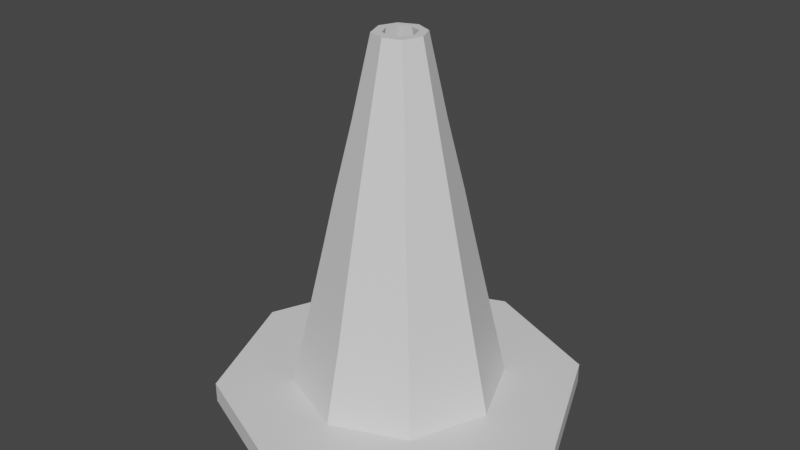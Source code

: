 # Source: TrafficCone.blend  (saved by Blender 2.81.16; exported with 4.5.12 LTS)
import bpy
from mathutils import Matrix  # noqa: F401  (used for matrix-valued properties, if any)

bpy.ops.wm.read_factory_settings(use_empty=True)
scene = bpy.context.scene
scene.name = 'Scene'

# ---- collections
col_collection = bpy.data.collections.new('Collection'); scene.collection.children.link(col_collection)

# ---- materials (node trees are filled in below, after node groups)
mat_orange = bpy.data.materials.new('Orange')
mat_orange.use_transparent_shadow = False
mat_white = bpy.data.materials.new('White')
mat_white.use_transparent_shadow = False

# ---- material node trees
mat_orange.use_nodes = True; mat_orange.node_tree.nodes.clear()
_N = mat_orange.node_tree.nodes; _L = mat_orange.node_tree.links
n0 = _N.new('ShaderNodeOutputMaterial'); n0.name = 'Material Output'; n0.location = (300, 300)
n1 = _N.new('ShaderNodeBsdfPrincipled'); n1.name = 'Principled BSDF'; n1.location = (10, 300)
n1.distribution = 'GGX'
n1.subsurface_method = 'BURLEY'
n1.inputs[3].default_value = 1.45
n1.inputs[27].default_value = (0.0, 0.0, 0.0, 1.0)
n1.inputs[28].default_value = 1.0
_L.new(n1.outputs[0], n0.inputs[0])
n0.is_active_output = True
mat_white.use_nodes = True; mat_white.node_tree.nodes.clear()
_N = mat_white.node_tree.nodes; _L = mat_white.node_tree.links
n0 = _N.new('ShaderNodeOutputMaterial'); n0.name = 'Material Output'; n0.location = (300, 300)
n1 = _N.new('ShaderNodeBsdfPrincipled'); n1.name = 'Principled BSDF'; n1.location = (10, 300)
n1.distribution = 'GGX'
n1.subsurface_method = 'BURLEY'
n1.inputs[3].default_value = 1.45
n1.inputs[27].default_value = (0.0, 0.0, 0.0, 1.0)
n1.inputs[28].default_value = 1.0
_L.new(n1.outputs[0], n0.inputs[0])
n0.is_active_output = True

# ---- world
world_world = bpy.data.worlds.new('World'); scene.world = world_world
world_world.use_nodes = True; world_world.node_tree.nodes.clear()
_N = world_world.node_tree.nodes; _L = world_world.node_tree.links
n0 = _N.new('ShaderNodeOutputWorld'); n0.name = 'World Output'; n0.location = (300, 300)
n1 = _N.new('ShaderNodeBackground'); n1.name = 'Background'; n1.location = (10, 300)
n1.inputs[0].default_value = (0.05088, 0.05088, 0.05088, 1.0)
_L.new(n1.outputs[0], n0.inputs[0])
n0.is_active_output = True
world_world.color = (0.05088, 0.05088, 0.05088)
world_world.use_sun_shadow = False
world_world.sun_shadow_jitter_overblur = 0.0

# ---- meshes
me_cylinder_006_cylinder_008 = bpy.data.meshes.new('Cylinder.006_Cylinder.008')
me_cylinder_006_cylinder_008.from_pydata([(0.0, 1.719, 19.35), (0.0, 2.132, 19.44), (0.09237, 2.132, 19.48), (0.1589, 1.719, 19.42), (0.1306, 2.132, 19.57), (0.2248, 1.719, 19.57), (0.09237, 2.132, 19.67), (0.1589, 1.719, 19.73), (0.0, 2.132, 19.7), (0.0, 1.719, 19.8), (-0.09237, 2.132, 19.67), (-0.1589, 1.719, 19.73), (-0.1306, 2.132, 19.57), (-0.2248, 1.719, 19.57), (0.0, 0.1747, 20.12), (-0.3863, 0.1747, 19.96), (-0.05936, 2.132, 19.63), (0.0, 2.132, 19.66), (-0.09237, 2.132, 19.48), (-0.1589, 1.719, 19.42), (0.5532, 0.2799, 19.57), (0.3912, 0.2799, 19.97), (0.6752, 0.281, 20.25), (0.9549, 0.281, 19.57), (-0.5462, 0.1747, 19.57), (-0.6752, 0.1737, 20.25), (-0.9549, 0.1737, 19.57), (0.0, 0.1737, 20.53), (0.0, 0.2799, 20.13), (-0.3912, 0.2799, 19.97), (-0.6752, 0.281, 20.25), (0.0, 0.281, 20.53), (0.3863, 0.1747, 19.96), (0.6752, 0.1737, 20.25), (-0.5532, 0.2799, 19.57), (-0.3912, 0.2799, 19.18), (-0.6752, 0.281, 18.9), (-0.9549, 0.281, 19.57), (0.3912, 0.2799, 19.18), (0.6752, 0.281, 18.9), (0.5462, 0.1747, 19.57), (0.9549, 0.1737, 19.57), (0.0, 0.281, 18.62), (0.0, 0.1737, 18.62), (-0.6752, 0.1737, 18.9), (0.6752, 0.1737, 18.9), (0.0, 0.2799, 19.02), (-0.3863, 0.1747, 19.19), (0.0, 0.1747, 19.03), (0.3863, 0.1747, 19.19), (0.0, 2.132, 19.49), (0.05936, 2.132, 19.51), (0.08395, 2.132, 19.57), (0.05936, 2.132, 19.63), (-0.08395, 2.132, 19.57), (-0.05936, 2.132, 19.51), (-0.3245, 0.6929, 19.25), (0.0, 0.6929, 19.12), (-0.2643, 1.066, 19.31), (-0.2216, 1.331, 19.35), (0.0, 1.331, 19.26), (0.0, 1.066, 19.2), (-0.459, 0.6929, 19.57), (-0.3738, 1.066, 19.57), (-0.3134, 1.331, 19.57), (-0.3245, 0.6929, 19.9), (-0.2643, 1.066, 19.84), (-0.2216, 1.331, 19.8), (0.0, 0.6929, 20.03), (0.0, 1.066, 19.95), (0.0, 1.331, 19.89), (0.3245, 0.6929, 19.9), (0.2643, 1.066, 19.84), (0.2216, 1.331, 19.8), (0.459, 0.6929, 19.57), (0.3738, 1.066, 19.57), (0.3134, 1.331, 19.57), (0.3245, 0.6929, 19.25), (0.2643, 1.066, 19.31), (0.2216, 1.331, 19.35)], [], [(0, 1, 2, 3), (3, 2, 4, 5), (5, 4, 6, 7), (7, 6, 8, 9), (9, 8, 10, 11), (11, 10, 12, 13), (14, 15, 16, 17), (13, 12, 18, 19), (19, 18, 1, 0), (20, 21, 22, 23), (24, 15, 25, 26), (15, 14, 27, 25), (28, 29, 30, 31), (14, 32, 33, 27), (34, 35, 36, 37), (38, 20, 23, 39), (32, 40, 41, 33), (36, 42, 43, 44), (42, 39, 45, 43), (23, 22, 33, 41), (30, 37, 26, 25), (22, 31, 27, 33), (37, 36, 44, 26), (39, 23, 41, 45), (31, 30, 25, 27), (35, 46, 42, 36), (46, 38, 39, 42), (47, 24, 26, 44), (29, 34, 37, 30), (48, 47, 44, 43), (49, 48, 43, 45), (21, 28, 31, 22), (40, 49, 45, 41), (50, 51, 2, 1), (51, 52, 4, 2), (52, 53, 6, 4), (53, 17, 8, 6), (17, 16, 10, 8), (16, 54, 12, 10), (54, 55, 18, 12), (55, 50, 1, 18), (35, 56, 57, 46), (15, 24, 54, 16), (24, 47, 55, 54), (47, 48, 50, 55), (48, 49, 51, 50), (49, 40, 52, 51), (40, 32, 53, 52), (32, 14, 17, 53), (58, 59, 60, 61), (34, 62, 56, 35), (63, 64, 59, 58), (29, 65, 62, 34), (66, 67, 64, 63), (28, 68, 65, 29), (69, 70, 67, 66), (21, 71, 68, 28), (72, 73, 70, 69), (20, 74, 71, 21), (75, 76, 73, 72), (38, 77, 74, 20), (78, 79, 76, 75), (46, 57, 77, 38), (61, 60, 79, 78), (56, 58, 61, 57), (59, 19, 0, 60), (62, 63, 58, 56), (64, 13, 19, 59), (65, 66, 63, 62), (67, 11, 13, 64), (68, 69, 66, 65), (70, 9, 11, 67), (71, 72, 69, 68), (73, 7, 9, 70), (74, 75, 72, 71), (76, 5, 7, 73), (77, 78, 75, 74), (79, 3, 5, 76), (57, 61, 78, 77), (60, 0, 3, 79)])
me_cylinder_006_cylinder_008.polygons.foreach_set('use_smooth', [True] * 80)
me_cylinder_006_cylinder_008.polygons.foreach_set('material_index', [0, 0, 0, 0, 0, 0, 0, 0, 0, 0, 0, 0, 0, 0, 0, 0, 0, 0, 0, 0, 0, 0, 0, 0, 0, 0, 0, 0, 0, 0, 0, 0, 0, 0, 0, 0, 0, 0, 0, 0, 0, 0, 0, 0, 0, 0, 0, 0, 0, 0, 0, 0, 0, 0, 0, 0, 0, 0, 0, 0, 0, 0, 0, 0, 1, 1, 1, 1, 1, 1, 1, 1, 1, 1, 1, 1, 1, 1, 1, 1])
_k = set([(0, 1), (0, 60), (1, 2), (1, 18), (2, 3), (2, 4), (3, 79), (4, 5), (4, 6), (5, 76), (6, 7), (6, 8), (7, 73), (8, 9), (8, 10), (9, 70), (10, 11), (10, 12), (11, 67), (12, 13), (12, 18), (13, 64), (14, 15), (14, 17), (14, 32), (15, 16), (15, 24), (16, 17), (16, 54), (17, 53), (18, 19), (19, 59), (20, 21), (20, 38), (20, 74), (21, 28), (21, 71), (22, 23), (22, 31), (22, 33), (23, 39), (23, 41), (24, 47), (24, 54), (25, 26), (25, 27), (25, 30), (26, 37), (26, 44), (27, 31), (27, 33), (28, 29), (28, 68), (29, 34), (29, 65), (30, 31), (30, 37), (32, 40), (32, 53), (33, 41), (34, 35), (34, 62), (35, 46), (35, 56), (36, 37), (36, 42), (36, 44), (38, 46), (38, 77), (39, 42), (39, 45), (40, 49), (40, 52), (41, 45), (42, 43), (43, 44), (43, 45), (46, 57), (47, 48), (47, 55), (48, 49), (48, 50), (49, 51), (50, 51), (50, 55), (51, 52), (52, 53), (54, 55), (56, 58), (57, 61), (58, 59), (60, 61), (62, 63), (63, 64), (65, 66), (66, 67), (68, 69), (69, 70), (71, 72), (72, 73), (74, 75), (75, 76), (77, 78), (78, 79)])
me_cylinder_006_cylinder_008.attributes.new('sharp_edge', 'BOOLEAN', 'EDGE').data.foreach_set('value', [ (min(e.vertices), max(e.vertices)) in _k for e in me_cylinder_006_cylinder_008.edges])
_uv = me_cylinder_006_cylinder_008.uv_layers.new(name='UVMap')
_uv.uv.foreach_set('vector', [0.999, 0.2212, 0.999, 0.1121, 0.9454, 0.1121, 0.9454, 0.2212, 0.001001, 0.999, 0.1101, 0.999, 0.1101, 0.9454, 0.001001, 0.9454, 0.999, 0.1101, 0.999, 0.001001, 0.9454, 0.001001, 0.9454, 0.1101, 0.7788, 0.9712, 0.8879, 0.9712, 0.8879, 0.9177, 0.7788, 0.9177, 0.9712, 0.7768, 0.9712, 0.6677, 0.9177, 0.6677, 0.9177, 0.7768, 0.6677, 0.9712, 0.7768, 0.9712, 0.7768, 0.9177, 0.6677, 0.9177, 0.7212, 0.4454, 0.6677, 0.4454, 0.6677, 0.6657, 0.7212, 0.6657, 0.3343, 0.9712, 0.4434, 0.9712, 0.4434, 0.9177, 0.3343, 0.9177, 0.9712, 0.6657, 0.9712, 0.5566, 0.9177, 0.5566, 0.9177, 0.6657, 0.001001, 0.5546, 0.2212, 0.5546, 0.2212, 0.4454, 0.001001, 0.4454, 0.5546, 0.4434, 0.5546, 0.2232, 0.4454, 0.2232, 0.4454, 0.4434, 0.001001, 0.6657, 0.2212, 0.6657, 0.2212, 0.5566, 0.001001, 0.5566, 0.6657, 0.2212, 0.6657, 0.001001, 0.5566, 0.001001, 0.5566, 0.2212, 0.2232, 0.6657, 0.4434, 0.6657, 0.4434, 0.5566, 0.2232, 0.5566, 0.6657, 0.4434, 0.6657, 0.2232, 0.5566, 0.2232, 0.5566, 0.4434, 0.2232, 0.5546, 0.4434, 0.5546, 0.4434, 0.4454, 0.2232, 0.4454, 0.1101, 0.2212, 0.1101, 0.001001, 0.001001, 0.001001, 0.001001, 0.2212, 0.1121, 0.9434, 0.3323, 0.9434, 0.3323, 0.9177, 0.1121, 0.9177, 0.9434, 0.3323, 0.9434, 0.1121, 0.9177, 0.1121, 0.9177, 0.3323, 0.6677, 0.9157, 0.8879, 0.9157, 0.8879, 0.8899, 0.6677, 0.8899, 0.9157, 0.8879, 0.9157, 0.6677, 0.8899, 0.6677, 0.8899, 0.8879, 0.3343, 0.9157, 0.5546, 0.9157, 0.5546, 0.8899, 0.3343, 0.8899, 0.9157, 0.6657, 0.9157, 0.4454, 0.8899, 0.4454, 0.8899, 0.6657, 0.1121, 0.9157, 0.3323, 0.9157, 0.3323, 0.8899, 0.1121, 0.8899, 0.9157, 0.3323, 0.9157, 0.1121, 0.8899, 0.1121, 0.8899, 0.3323, 0.2232, 0.4434, 0.4434, 0.4434, 0.4434, 0.3343, 0.2232, 0.3343, 0.4434, 0.2212, 0.4434, 0.001001, 0.3343, 0.001001, 0.3343, 0.2212, 0.2232, 0.3323, 0.4434, 0.3323, 0.4434, 0.2232, 0.2232, 0.2232, 0.3323, 0.2212, 0.3323, 0.001001, 0.2232, 0.001001, 0.2232, 0.2212, 0.001001, 0.4434, 0.2212, 0.4434, 0.2212, 0.3343, 0.001001, 0.3343, 0.2212, 0.2212, 0.2212, 0.001001, 0.1121, 0.001001, 0.1121, 0.2212, 0.001001, 0.3323, 0.2212, 0.3323, 0.2212, 0.2232, 0.001001, 0.2232, 0.5546, 0.2212, 0.5546, 0.001001, 0.4454, 0.001001, 0.4454, 0.2212, 0.249, 0.9454, 0.2232, 0.9454, 0.2232, 0.9712, 0.249, 0.9712, 0.9712, 0.2232, 0.9454, 0.2232, 0.9454, 0.249, 0.9712, 0.249, 0.9434, 0.9177, 0.9177, 0.9177, 0.9177, 0.9434, 0.9434, 0.9434, 0.9157, 0.9177, 0.8899, 0.9177, 0.8899, 0.9434, 0.9157, 0.9434, 0.9434, 0.8899, 0.9177, 0.8899, 0.9177, 0.9157, 0.9434, 0.9157, 0.9157, 0.8899, 0.8899, 0.8899, 0.8899, 0.9157, 0.9157, 0.9157, 0.9712, 0.251, 0.9454, 0.251, 0.9454, 0.2768, 0.9712, 0.2768, 0.2768, 0.9454, 0.251, 0.9454, 0.251, 0.9712, 0.2768, 0.9712, 0.5546, 0.7788, 0.4454, 0.7788, 0.4454, 0.8879, 0.5546, 0.8879, 0.7768, 0.8323, 0.7768, 0.7788, 0.5566, 0.7788, 0.5566, 0.8323, 0.8323, 0.6677, 0.7788, 0.6677, 0.7788, 0.8879, 0.8323, 0.8879, 0.4434, 0.8879, 0.4434, 0.8343, 0.2232, 0.8343, 0.2232, 0.8879, 0.8879, 0.6677, 0.8343, 0.6677, 0.8343, 0.8879, 0.8879, 0.8879, 0.7768, 0.8879, 0.7768, 0.8343, 0.5566, 0.8343, 0.5566, 0.8879, 0.8879, 0.4454, 0.8343, 0.4454, 0.8343, 0.6657, 0.8879, 0.6657, 0.4434, 0.8323, 0.4434, 0.7788, 0.2232, 0.7788, 0.2232, 0.8323, 0.3323, 0.6677, 0.2232, 0.6677, 0.2232, 0.7768, 0.3323, 0.7768, 0.7768, 0.2232, 0.6677, 0.2232, 0.6677, 0.3323, 0.7768, 0.3323, 0.2212, 0.6677, 0.1121, 0.6677, 0.1121, 0.7768, 0.2212, 0.7768, 0.7768, 0.001001, 0.6677, 0.001001, 0.6677, 0.1101, 0.7768, 0.1101, 0.6657, 0.5566, 0.5566, 0.5566, 0.5566, 0.6657, 0.6657, 0.6657, 0.5546, 0.5566, 0.4454, 0.5566, 0.4454, 0.6657, 0.5546, 0.6657, 0.7768, 0.3343, 0.6677, 0.3343, 0.6677, 0.4434, 0.7768, 0.4434, 0.4434, 0.6677, 0.3343, 0.6677, 0.3343, 0.7768, 0.4434, 0.7768, 0.6657, 0.6677, 0.5566, 0.6677, 0.5566, 0.7768, 0.6657, 0.7768, 0.7768, 0.6677, 0.6677, 0.6677, 0.6677, 0.7768, 0.7768, 0.7768, 0.8879, 0.001001, 0.7788, 0.001001, 0.7788, 0.1101, 0.8879, 0.1101, 0.8879, 0.3343, 0.7788, 0.3343, 0.7788, 0.4434, 0.8879, 0.4434, 0.8879, 0.1121, 0.7788, 0.1121, 0.7788, 0.2212, 0.8879, 0.2212, 0.2212, 0.7788, 0.1121, 0.7788, 0.1121, 0.8879, 0.2212, 0.8879, 0.1101, 0.7788, 0.001001, 0.7788, 0.001001, 0.8879, 0.1101, 0.8879, 0.5546, 0.4454, 0.4454, 0.4454, 0.4454, 0.5546, 0.5546, 0.5546, 0.9434, 0.4434, 0.9434, 0.3343, 0.8899, 0.3343, 0.8899, 0.4434, 0.7768, 0.1121, 0.6677, 0.1121, 0.6677, 0.2212, 0.7768, 0.2212, 0.5566, 0.9434, 0.6657, 0.9434, 0.6657, 0.8899, 0.5566, 0.8899, 0.1101, 0.6677, 0.001001, 0.6677, 0.001001, 0.7768, 0.1101, 0.7768, 0.9712, 0.5546, 0.9712, 0.4454, 0.9177, 0.4454, 0.9177, 0.5546, 0.6657, 0.4454, 0.5566, 0.4454, 0.5566, 0.5546, 0.6657, 0.5546, 0.4454, 0.9712, 0.5546, 0.9712, 0.5546, 0.9177, 0.4454, 0.9177, 0.5546, 0.6677, 0.4454, 0.6677, 0.4454, 0.7768, 0.5546, 0.7768, 0.9712, 0.8879, 0.9712, 0.7788, 0.9177, 0.7788, 0.9177, 0.8879, 0.8323, 0.4454, 0.7232, 0.4454, 0.7232, 0.5546, 0.8323, 0.5546, 0.1121, 0.999, 0.2212, 0.999, 0.2212, 0.9454, 0.1121, 0.9454, 0.8879, 0.2232, 0.7788, 0.2232, 0.7788, 0.3323, 0.8879, 0.3323, 0.9434, 0.1101, 0.9434, 0.001001, 0.8899, 0.001001, 0.8899, 0.1101, 0.8323, 0.5566, 0.7232, 0.5566, 0.7232, 0.6657, 0.8323, 0.6657, 0.001001, 0.9434, 0.1101, 0.9434, 0.1101, 0.8899, 0.001001, 0.8899])
me_cylinder_006_cylinder_008.materials.append(mat_orange)
me_cylinder_006_cylinder_008.materials.append(mat_white)
me_cylinder_006_cylinder_008.use_remesh_fix_poles = True
me_cylinder_006_cylinder_008.use_remesh_preserve_attributes = False
me_cylinder_006_cylinder_008.use_mirror_vertex_groups = False
me_cylinder_006_cylinder_008.update()
me_cylinder_006_cylinder_008.normals_split_custom_set([tuple(v) for v in zip(*[iter([0.3744, 0.2063, -0.904, 0.3744, 0.2063, -0.904, 0.3744, 0.2063, -0.904, 0.3744, 0.2063, -0.904, 0.904, 0.2063, -0.3745, 0.904, 0.2063, -0.3745, 0.904, 0.2063, -0.3745, 0.904, 0.2063, -0.3745, 0.904, 0.2063, 0.3745, 0.904, 0.2063, 0.3745, 0.904, 0.2063, 0.3745, 0.904, 0.2063, 0.3745, 0.3744, 0.2063, 0.904, 0.3744, 0.2063, 0.904, 0.3744, 0.2063, 0.904, 0.3744, 0.2063, 0.904, -0.3744, 0.2063, 0.904, -0.3744, 0.2063, 0.904, -0.3744, 0.2063, 0.904, -0.3744, 0.2063, 0.904, -0.904, 0.2063, 0.3745, -0.904, 0.2063, 0.3745, -0.904, 0.2063, 0.3745, -0.904, 0.2063, 0.3745, 0.3739, -0.2132, -0.9026, 0.3739, -0.2132, -0.9026, 0.3739, -0.2132, -0.9026, 0.3739, -0.2132, -0.9026, -0.904, 0.2063, -0.3745, -0.904, 0.2063, -0.3745, -0.904, 0.2063, -0.3745, -0.904, 0.2063, -0.3745, -0.3744, 0.2063, -0.904, -0.3744, 0.2063, -0.904, -0.3744, 0.2063, -0.904, -0.3744, 0.2063, -0.904, -0.002646, 1.0, 1.743e-08, -0.001871, 1.0, -0.001871, -0.001871, 1.0, -0.001871, -0.002646, 1.0, 1.744e-08, 0.002535, -1.0, 8.597e-09, 0.001793, -1.0, -0.001793, 0.001793, -1.0, -0.001793, 0.002535, -1.0, 8.647e-09, 0.001793, -1.0, -0.001793, 0.0, -1.0, -0.002535, 0.0, -1.0, -0.002535, 0.001793, -1.0, -0.001793, 0.0, 1.0, -0.002646, 0.001871, 1.0, -0.001871, 0.001871, 1.0, -0.001871, 0.0, 1.0, -0.002646, 0.0, -1.0, -0.002535, -0.001793, -1.0, -0.001793, -0.001793, -1.0, -0.001793, 0.0, -1.0, -0.002535, 0.002646, 1.0, -1.737e-08, 0.001871, 1.0, 0.001871, 0.001871, 1.0, 0.001871, 0.002646, 1.0, -1.739e-08, -0.001871, 1.0, 0.001871, -0.002646, 1.0, 1.743e-08, -0.002646, 1.0, 1.744e-08, -0.001871, 1.0, 0.001871, -0.001793, -1.0, -0.001793, -0.002535, -1.0, 8.538e-09, -0.002535, -1.0, 8.597e-09, -0.001793, -1.0, -0.001793, -0.3827, 0.0, -0.9239, -0.3827, 0.0, -0.9239, -0.3827, 0.0, -0.9239, -0.3827, 0.0, -0.9239, 0.3827, 0.0, -0.9239, 0.3827, 0.0, -0.9239, 0.3827, 0.0, -0.9239, 0.3827, 0.0, -0.9239, 0.9239, 0.0, 0.3827, 0.9239, 0.0, 0.3827, 0.9239, 0.0, 0.3827, 0.9239, 0.0, 0.3827, -0.9239, 0.0, 0.3827, -0.9239, 0.0, 0.3827, -0.9239, 0.0, 0.3827, -0.9239, 0.0, 0.3827, 0.3827, 0.0, 0.9239, 0.3827, 0.0, 0.9239, 0.3827, 0.0, 0.9239, 0.3827, 0.0, 0.9239, -0.9239, 0.0, -0.3827, -0.9239, 0.0, -0.3827, -0.9239, 0.0, -0.3827, -0.9239, 0.0, -0.3827, 0.9239, 0.0, -0.3827, 0.9239, 0.0, -0.3827, 0.9239, 0.0, -0.3827, 0.9239, 0.0, -0.3827, -0.3827, 0.0, 0.9239, -0.3827, 0.0, 0.9239, -0.3827, 0.0, 0.9239, -0.3827, 0.0, 0.9239, 0.001871, 1.0, 0.001871, 0.0, 1.0, 0.002646, 0.0, 1.0, 0.002646, 0.001871, 1.0, 0.001871, 0.0, 1.0, 0.002646, -0.001871, 1.0, 0.001871, -0.001871, 1.0, 0.001871, 0.0, 1.0, 0.002646, 0.001793, -1.0, 0.001793, 0.002535, -1.0, 8.597e-09, 0.002535, -1.0, 8.647e-09, 0.001793, -1.0, 0.001793, 0.001871, 1.0, -0.001871, 0.002646, 1.0, -1.737e-08, 0.002646, 1.0, -1.739e-08, 0.001871, 1.0, -0.001871, 0.0, -1.0, 0.002535, 0.001793, -1.0, 0.001793, 0.001793, -1.0, 0.001793, 0.0, -1.0, 0.002535, -0.001793, -1.0, 0.001793, 0.0, -1.0, 0.002535, 0.0, -1.0, 0.002535, -0.001793, -1.0, 0.001793, -0.001871, 1.0, -0.001871, 0.0, 1.0, -0.002646, 0.0, 1.0, -0.002646, -0.001871, 1.0, -0.001871, -0.002535, -1.0, 8.538e-09, -0.001793, -1.0, 0.001793, -0.001793, -1.0, 0.001793, -0.002535, -1.0, 8.597e-09, 0.0, 1.0, 0.0, 0.0, 1.0, 0.0, 0.0, 1.0, 0.0, 0.0, 1.0, 0.0, 0.0, 1.0, 0.0, 0.0, 1.0, -1.052e-06, 0.0, 1.0, -1.052e-06, 0.0, 1.0, 0.0, 0.0, 1.0, -1.052e-06, 0.0, 1.0, -1.052e-06, 0.0, 1.0, -1.052e-06, 0.0, 1.0, -1.052e-06, 0.0, 1.0, -1.052e-06, 0.0, 1.0, 0.0, 0.0, 1.0, 0.0, 0.0, 1.0, -1.052e-06, 0.0, 1.0, 0.0, 0.0, 1.0, 0.0, 0.0, 1.0, 0.0, 0.0, 1.0, 0.0, 0.0, 1.0, 0.0, 0.0, 1.0, 1.052e-06, 0.0, 1.0, 1.052e-06, 0.0, 1.0, 0.0, 0.0, 1.0, 1.052e-06, 0.0, 1.0, 1.052e-06, 0.0, 1.0, 1.052e-06, 0.0, 1.0, 1.052e-06, 0.0, 1.0, 1.052e-06, 0.0, 1.0, 0.0, 0.0, 1.0, 0.0, 0.0, 1.0, 1.052e-06, -0.3745, 0.2063, -0.904, -0.3745, 0.2063, -0.904, -0.3745, 0.2063, -0.904, -0.3745, 0.2063, -0.904, 0.9026, -0.2132, -0.3739, 0.9026, -0.2132, -0.3739, 0.9026, -0.2132, -0.3739, 0.9026, -0.2132, -0.3739, 0.9026, -0.2132, 0.3739, 0.9026, -0.2132, 0.3739, 0.9026, -0.2132, 0.3739, 0.9026, -0.2132, 0.3739, 0.3739, -0.2132, 0.9026, 0.3739, -0.2132, 0.9026, 0.3739, -0.2132, 0.9026, 0.3739, -0.2132, 0.9026, -0.3739, -0.2132, 0.9026, -0.3739, -0.2132, 0.9026, -0.3739, -0.2132, 0.9026, -0.3739, -0.2132, 0.9026, -0.9026, -0.2132, 0.3739, -0.9026, -0.2132, 0.3739, -0.9026, -0.2132, 0.3739, -0.9026, -0.2132, 0.3739, -0.9026, -0.2132, -0.3739, -0.9026, -0.2132, -0.3739, -0.9026, -0.2132, -0.3739, -0.9026, -0.2132, -0.3739, -0.3739, -0.2132, -0.9026, -0.3739, -0.2132, -0.9026, -0.3739, -0.2132, -0.9026, -0.3739, -0.2132, -0.9026, -0.3745, 0.2063, -0.904, -0.3745, 0.2063, -0.904, -0.3745, 0.2063, -0.904, -0.3745, 0.2063, -0.904, -0.904, 0.2063, -0.3745, -0.904, 0.2063, -0.3745, -0.904, 0.2063, -0.3745, -0.904, 0.2063, -0.3745, -0.904, 0.2063, -0.3745, -0.904, 0.2063, -0.3745, -0.904, 0.2063, -0.3745, -0.904, 0.2063, -0.3745, -0.904, 0.2063, 0.3745, -0.904, 0.2063, 0.3745, -0.904, 0.2063, 0.3745, -0.904, 0.2063, 0.3745, -0.904, 0.2063, 0.3745, -0.904, 0.2063, 0.3744, -0.904, 0.2063, 0.3744, -0.904, 0.2063, 0.3745, -0.3745, 0.2063, 0.904, -0.3745, 0.2063, 0.904, -0.3745, 0.2063, 0.904, -0.3745, 0.2063, 0.904, -0.3745, 0.2063, 0.904, -0.3744, 0.2063, 0.904, -0.3744, 0.2063, 0.904, -0.3745, 0.2063, 0.904, 0.3745, 0.2063, 0.904, 0.3745, 0.2063, 0.904, 0.3745, 0.2063, 0.904, 0.3745, 0.2063, 0.904, 0.3745, 0.2063, 0.904, 0.3744, 0.2063, 0.904, 0.3744, 0.2063, 0.904, 0.3745, 0.2063, 0.904, 0.904, 0.2063, 0.3745, 0.904, 0.2063, 0.3745, 0.904, 0.2063, 0.3745, 0.904, 0.2063, 0.3745, 0.904, 0.2063, 0.3745, 0.904, 0.2063, 0.3744, 0.904, 0.2063, 0.3744, 0.904, 0.2063, 0.3744, 0.904, 0.2063, -0.3745, 0.904, 0.2063, -0.3745, 0.904, 0.2063, -0.3745, 0.904, 0.2063, -0.3745, 0.904, 0.2063, -0.3745, 0.904, 0.2063, -0.3745, 0.904, 0.2063, -0.3745, 0.904, 0.2063, -0.3745, 0.3745, 0.2063, -0.904, 0.3745, 0.2063, -0.904, 0.3745, 0.2063, -0.904, 0.3745, 0.2063, -0.904, 0.3745, 0.2063, -0.904, 0.3745, 0.2063, -0.904, 0.3745, 0.2063, -0.904, 0.3745, 0.2063, -0.904, -0.3745, 0.2063, -0.904, -0.3745, 0.2063, -0.904, -0.3745, 0.2063, -0.904, -0.3745, 0.2063, -0.904, -0.3745, 0.2063, -0.904, -0.3744, 0.2063, -0.904, -0.3744, 0.2063, -0.904, -0.3745, 0.2063, -0.904, -0.904, 0.2063, -0.3745, -0.904, 0.2063, -0.3745, -0.904, 0.2063, -0.3745, -0.904, 0.2063, -0.3745, -0.904, 0.2063, -0.3745, -0.904, 0.2063, -0.3745, -0.904, 0.2063, -0.3745, -0.904, 0.2063, -0.3745, -0.904, 0.2063, 0.3745, -0.904, 0.2063, 0.3745, -0.904, 0.2063, 0.3745, -0.904, 0.2063, 0.3745, -0.904, 0.2063, 0.3744, -0.904, 0.2063, 0.3745, -0.904, 0.2063, 0.3745, -0.904, 0.2063, 0.3744, -0.3745, 0.2063, 0.904, -0.3745, 0.2063, 0.904, -0.3745, 0.2063, 0.904, -0.3745, 0.2063, 0.904, -0.3744, 0.2063, 0.904, -0.3744, 0.2063, 0.904, -0.3744, 0.2063, 0.904, -0.3744, 0.2063, 0.904, 0.3745, 0.2063, 0.904, 0.3745, 0.2063, 0.904, 0.3745, 0.2063, 0.904, 0.3745, 0.2063, 0.904, 0.3744, 0.2063, 0.904, 0.3744, 0.2063, 0.904, 0.3744, 0.2063, 0.904, 0.3744, 0.2063, 0.904, 0.904, 0.2063, 0.3745, 0.904, 0.2063, 0.3745, 0.904, 0.2063, 0.3744, 0.904, 0.2063, 0.3745, 0.904, 0.2063, 0.3744, 0.904, 0.2063, 0.3745, 0.904, 0.2063, 0.3745, 0.904, 0.2063, 0.3744, 0.904, 0.2063, -0.3745, 0.904, 0.2063, -0.3745, 0.904, 0.2063, -0.3745, 0.904, 0.2063, -0.3745, 0.904, 0.2063, -0.3745, 0.904, 0.2063, -0.3745, 0.904, 0.2063, -0.3745, 0.904, 0.2063, -0.3745, 0.3745, 0.2063, -0.904, 0.3745, 0.2063, -0.904, 0.3745, 0.2063, -0.904, 0.3745, 0.2063, -0.904, 0.3745, 0.2063, -0.904, 0.3744, 0.2063, -0.904, 0.3744, 0.2063, -0.904, 0.3745, 0.2063, -0.904])] * 3)])

# ---- objects
ob_cylinder_006_cylinder_008 = bpy.data.objects.new('Cylinder.006_Cylinder.008', me_cylinder_006_cylinder_008)

# ---- transforms, parenting, visibility, modifiers, constraints
ob_cylinder_006_cylinder_008.location = (0.0, 0.0, 0.0)
ob_cylinder_006_cylinder_008.rotation_euler = (1.571, -0.0, 0.0)
ob_cylinder_006_cylinder_008.lineart.crease_threshold = 0.0

# ---- collection membership
col_collection.objects.link(ob_cylinder_006_cylinder_008)

# ---- scene / render settings (as saved in the file)
scene.frame_start = 1; scene.frame_end = 250; scene.frame_set(1)
scene.render.engine = 'BLENDER_EEVEE_NEXT'
scene.cycles.use_denoising = False
scene.cycles.samples = 128
scene.cycles.sampling_pattern = 'TABULATED_SOBOL'
scene.cycles.use_adaptive_sampling = False
scene.cycles.use_light_tree = False
scene.view_settings.view_transform = 'Filmic'
bpy.context.view_layer.update()

# ---- added for rendering (the .blend has no active camera and no usable light): camera, sun
cam_auto = bpy.data.cameras.new('AutoCamera')
cam_auto.lens = 50.0
cam_auto.sensor_width = 36.0
cam_auto.clip_end = 1000.0
ob_auto_camera = bpy.data.objects.new('AutoCamera', cam_auto)
scene.collection.objects.link(ob_auto_camera)
ob_auto_camera.location = (3.08644, -23.2778, 3.62181)
ob_auto_camera.rotation_euler = (1.09748, -7.21219e-08, 0.694738)
scene.camera = ob_auto_camera
light_auto_sun = bpy.data.lights.new('AutoSun', 'SUN')
light_auto_sun.energy = 3.0
light_auto_sun.angle = 0.0523599
ob_auto_sun = bpy.data.objects.new('AutoSun', light_auto_sun)
scene.collection.objects.link(ob_auto_sun)
ob_auto_sun.rotation_euler = (0.872665, 0.174533, 0.523599)
bpy.context.view_layer.update()
